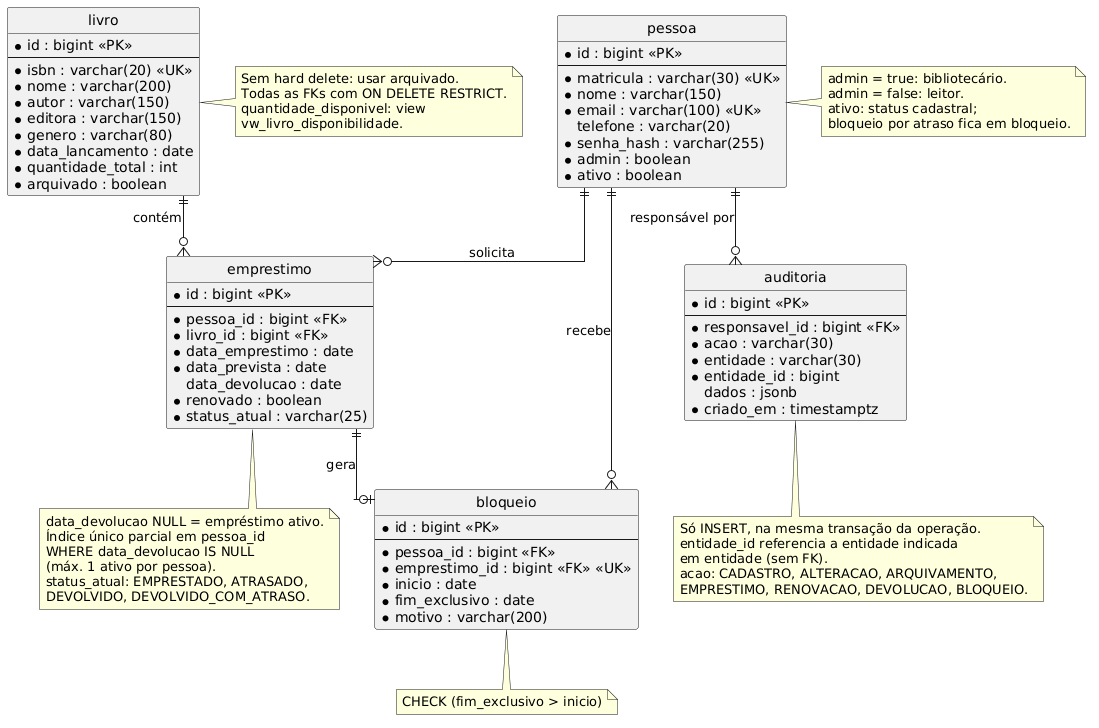

The diagram above was rendered by PlantUML. Its source (embedded in the PNG):
@startuml
hide circle
skinparam linetype ortho

entity "pessoa" as pessoa {
  * id : bigint <<PK>>
  --
  * matricula : varchar(30) <<UK>>
  * nome : varchar(150)
  * email : varchar(100) <<UK>>
  telefone : varchar(20)
  * senha_hash : varchar(255)
  * admin : boolean
  * ativo : boolean
}

entity "livro" as livro {
  * id : bigint <<PK>>
  --
  * isbn : varchar(20) <<UK>>
  * nome : varchar(200)
  * autor : varchar(150)
  * editora : varchar(150)
  * genero : varchar(80)
  * data_lancamento : date
  * quantidade_total : int
  * arquivado : boolean
}

entity "emprestimo" as emprestimo {
  * id : bigint <<PK>>
  --
  * pessoa_id : bigint <<FK>>
  * livro_id : bigint <<FK>>
  * data_emprestimo : date
  * data_prevista : date
  data_devolucao : date
  * renovado : boolean
  * status_atual : varchar(25)
}

entity "bloqueio" as bloqueio {
  * id : bigint <<PK>>
  --
  * pessoa_id : bigint <<FK>>
  * emprestimo_id : bigint <<FK>> <<UK>>
  * inicio : date
  * fim_exclusivo : date
  * motivo : varchar(200)
}

entity "auditoria" as auditoria {
  * id : bigint <<PK>>
  --
  * responsavel_id : bigint <<FK>>
  * acao : varchar(30)
  * entidade : varchar(30)
  * entidade_id : bigint
  dados : jsonb
  * criado_em : timestamptz
}

pessoa ||--o{ emprestimo : solicita
livro ||--o{ emprestimo : contém
pessoa ||--o{ bloqueio : recebe
emprestimo ||--o| bloqueio : gera
pessoa ||--o{ auditoria : responsável por

note right of pessoa
  admin = true: bibliotecário.
  admin = false: leitor.
  ativo: status cadastral;
  bloqueio por atraso fica em bloqueio.
end note

note right of livro
  Sem hard delete: usar arquivado.
  Todas as FKs com ON DELETE RESTRICT.
  quantidade_disponivel: view
  vw_livro_disponibilidade.
end note

note bottom of emprestimo
  data_devolucao NULL = empréstimo ativo.
  Índice único parcial em pessoa_id
  WHERE data_devolucao IS NULL
  (máx. 1 ativo por pessoa).
  status_atual: EMPRESTADO, ATRASADO,
  DEVOLVIDO, DEVOLVIDO_COM_ATRASO.
end note

note bottom of bloqueio
  CHECK (fim_exclusivo > inicio)
end note

note bottom of auditoria
  Só INSERT, na mesma transação da operação.
  entidade_id referencia a entidade indicada
  em entidade (sem FK).
  acao: CADASTRO, ALTERACAO, ARQUIVAMENTO,
  EMPRESTIMO, RENOVACAO, DEVOLUCAO, BLOQUEIO.
end note
@enduml